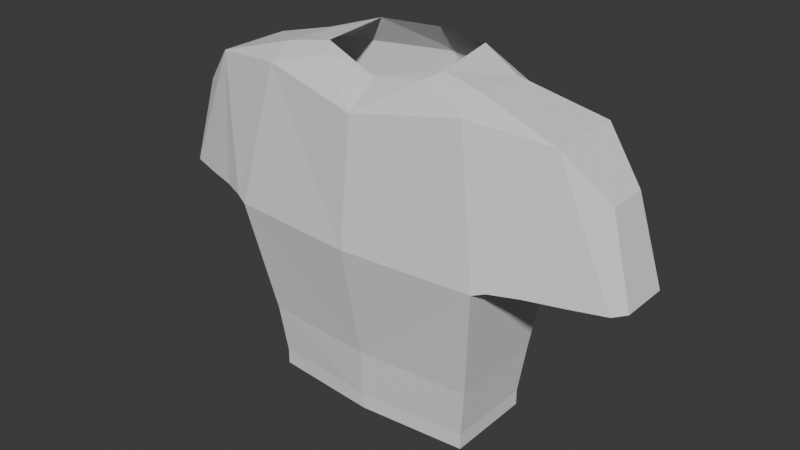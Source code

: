 # Source: torso2.blend  (saved by Blender 5.0.118; exported with 4.5.12 LTS)
import bpy
from mathutils import Matrix  # noqa: F401  (used for matrix-valued properties, if any)

bpy.ops.wm.read_factory_settings(use_empty=True)
scene = bpy.context.scene
scene.name = 'Scene'

# ---- collections
col_collection = bpy.data.collections.new('Collection'); scene.collection.children.link(col_collection)

# ---- world
world_world = bpy.data.worlds.new('World'); scene.world = world_world
world_world.use_nodes = True; world_world.node_tree.nodes.clear()
_N = world_world.node_tree.nodes; _L = world_world.node_tree.links
n0 = _N.new('ShaderNodeOutputWorld'); n0.name = 'World Output'; n0.location = (200, 100)
n1 = _N.new('ShaderNodeBackground'); n1.name = 'Background'; n1.location = (-200, 100)
n1.inputs[0].default_value = (0.05088, 0.05088, 0.05088, 1.0)
_L.new(n1.outputs[0], n0.inputs[0])
n0.is_active_output = True
world_world.color = (0.05088, 0.05088, 0.05088)
world_world.sun_shadow_jitter_overblur = 0.0

# ---- meshes
me_cube_001 = bpy.data.meshes.new('Cube.001')
me_cube_001.from_pydata([(0.2368, -0.4863, 1.668), (-0.2368, -0.4863, 1.659), (0.3043, -1.133e-09, 1.586), (-0.3747, 1.041e-08, 1.661), (-0.2064, -0.5032, 0.1757), (-0.2064, -0.5032, 0.2497), (-0.2273, -0.5307, 0.4759), (-0.2726, -0.6127, 1.017), (0.3212, -0.6127, 1.017), (0.2273, -0.5307, 0.4759), (0.2064, -0.5032, 0.2497), (0.2064, -0.5032, 0.1757), (0.3688, 1.195e-10, 1.017), (0.2622, 4.461e-10, 0.4759), (0.2482, 1.911e-10, 0.2497), (0.2482, 1.911e-10, 0.1757), (-0.3684, 6.495e-09, 1.017), (-0.3577, 6.525e-09, 0.4759), (-0.3316, 6.25e-09, 0.2497), (-0.3316, 6.25e-09, 0.1757), (-0.2503, -0.6679, 1.036), (0.3021, -0.6679, 1.036), (0.1595, -0.8504, 1.624), (-0.1901, -0.8504, 1.624), (0.0775, -1.043, 1.428), (-0.1082, -1.043, 1.428), (0.09622, -1.152, 1.039), (-0.1326, -1.152, 1.039), (0.144, -1.105, 1.032), (-0.1804, -1.105, 1.032), (0.2503, -0.7883, 1.035), (-0.232, -0.7826, 1.036), (0.1976, -0.952, 1.033), (-0.1977, -0.952, 1.033), (-0.2014, -0.7091, 1.036), (0.1733, -0.7091, 1.036), (-0.1636, -1.105, 1.032), (0.1244, -1.105, 1.032), (-0.193, -0.8907, 1.034), (0.1767, -0.8907, 1.034), (0.2368, 0.4863, 1.668), (-0.2368, 0.4863, 1.659), (-0.2064, 0.5032, 0.1757), (-0.2064, 0.5032, 0.2497), (-0.2273, 0.5307, 0.4759), (-0.2726, 0.6127, 1.017), (0.3212, 0.6127, 1.017), (0.2273, 0.5307, 0.4759), (0.2064, 0.5032, 0.2497), (0.2064, 0.5032, 0.1757), (-0.2503, 0.6679, 1.036), (0.3021, 0.6679, 1.036), (0.1595, 0.8504, 1.624), (-0.1901, 0.8504, 1.624), (0.0775, 1.043, 1.428), (-0.1082, 1.043, 1.428), (0.09622, 1.152, 1.039), (-0.1326, 1.152, 1.039), (0.144, 1.105, 1.032), (-0.1804, 1.105, 1.032), (0.2503, 0.7883, 1.035), (-0.232, 0.7826, 1.036), (0.1976, 0.952, 1.033), (-0.1977, 0.952, 1.033), (-0.2014, 0.7091, 1.036), (0.1733, 0.7091, 1.036), (-0.1636, 1.105, 1.032), (0.1244, 1.105, 1.032), (-0.193, 0.8907, 1.034), (0.1767, 0.8907, 1.034), (0.0889, -0.2926, 1.765), (0.0889, 0.2926, 1.765), (0.1576, -0.2431, 1.735), (-0.204, -0.2682, 1.796), (-0.204, 0.2682, 1.796), (0.1576, 0.2431, 1.735), (-0.2592, 1.063e-08, 1.796), (0.1184, -0.4863, 1.732), (0.1184, 0.4863, 1.732), (-0.1184, 0.4863, 1.732), (-0.1184, -0.4863, 1.732), (0.0, 0.4863, 1.732), (0.0, -0.4863, 1.732), (-0.01534, -0.8504, 1.624), (-0.01534, -1.043, 1.428), (-0.01534, 0.8504, 1.624), (-0.01534, 1.043, 1.428), (-0.1027, -0.8504, 1.624), (-0.06176, -1.043, 1.428), (-0.1492, -0.9467, 1.526), (0.1185, -0.9467, 1.526), (-0.1027, 0.8504, 1.624), (-0.06176, 1.043, 1.428), (-0.1492, 0.9467, 1.526), (0.1185, 0.9467, 1.526), (0.07206, -0.8504, 1.624), (0.03108, -1.043, 1.428), (0.07206, 0.8504, 1.624), (0.03108, 1.043, 1.428), (-0.01534, 0.9467, 1.526), (-0.01534, -0.9467, 1.526), (0.05157, -0.9467, 1.526), (0.05157, 0.9467, 1.526), (-0.08225, 0.9467, 1.526), (-0.08225, -0.9467, 1.526), (0.1576, 0.0, 1.695)], [], [(87, 83, 82), (12, 2, 0, 8), (3, 41, 45, 16), (4, 5, 18, 19), (5, 6, 17, 18), (6, 7, 16, 17), (15, 14, 10, 11), (14, 13, 9, 10), (13, 12, 8, 9), (11, 10, 5, 4), (10, 9, 6, 5), (9, 8, 7, 6), (21, 8, 0), (7, 20, 1), (104, 89, 25, 88), (88, 27, 84), (26, 27, 29, 36, 37, 28), (20, 21, 30, 35, 34, 31), (8, 21, 20, 7), (32, 22, 28), (33, 29, 23), (26, 28, 24), (90, 28, 22), (27, 25, 29), (29, 89, 23), (33, 23, 31), (30, 21, 22), (20, 23, 1), (31, 23, 20), (0, 22, 21), (32, 30, 22), (35, 30, 32, 39), (28, 37, 39, 32), (36, 29, 33, 38), (34, 38, 33, 31), (81, 78, 97), (12, 46, 40, 2), (7, 1, 3, 16), (42, 19, 18, 43), (43, 18, 17, 44), (44, 17, 16, 45), (15, 49, 48, 14), (14, 48, 47, 13), (13, 47, 46, 12), (49, 42, 43, 48), (48, 43, 44, 47), (47, 44, 45, 46), (51, 40, 46), (45, 41, 50), (103, 92, 55, 93), (86, 98, 56), (56, 58, 67, 66, 59, 57), (50, 61, 64, 65, 60, 51), (46, 45, 50, 51), (62, 58, 52), (63, 53, 59), (56, 54, 58), (58, 94, 52), (57, 59, 55), (93, 59, 53), (63, 61, 53), (60, 52, 51), (50, 41, 53), (61, 50, 53), (40, 51, 52), (62, 52, 60), (65, 69, 62, 60), (58, 62, 69, 67), (66, 68, 63, 59), (64, 61, 63, 68), (82, 70, 73, 80), (70, 82, 77, 72), (3, 76, 74), (71, 75, 78, 81), (71, 81, 79, 74), (73, 3, 1), (72, 77, 0), (102, 98, 86, 99), (101, 100, 84, 96), (90, 101, 96, 24), (22, 95, 101, 90), (95, 83, 100, 101), (97, 102, 99, 85), (52, 94, 102, 97), (94, 54, 98, 102), (91, 103, 93, 53), (85, 99, 103, 91), (99, 86, 92, 103), (100, 104, 88, 84), (83, 87, 104, 100), (87, 23, 89, 104), (22, 0, 77), (82, 80, 87), (80, 1, 23), (22, 77, 95), (77, 82, 95), (83, 95, 82), (23, 87, 80), (78, 40, 52), (52, 97, 78), (97, 85, 81), (85, 91, 81), (91, 53, 79), (81, 91, 79), (53, 41, 79), (74, 79, 41), (41, 3, 74), (1, 80, 73), (73, 76, 3), (2, 40, 75), (40, 78, 75), (0, 2, 72), (90, 24, 28), (29, 25, 89), (58, 54, 94), (93, 55, 59), (26, 24, 96), (26, 96, 84), (25, 27, 88), (27, 26, 84), (98, 54, 56), (56, 57, 86), (57, 55, 92), (57, 92, 86), (75, 105, 72, 2), (42, 49, 15, 19), (4, 19, 15, 11), (70, 72, 105), (75, 71, 105)])
_uv = me_cube_001.uv_layers.new(name='UVMap')
_uv.uv.foreach_set('vector', [0.3645, 0.6103, 0.3755, 0.6103, 0.3749, 0.6589, 0.508, 0.1009, 0.508, 0.01831, 0.579, 0.00806, 0.5943, 0.1011, 0.0, 0.0, 0.2222, 0.03911, 0.2548, 0.1284, 0.17, 0.1445, 0.125, 0.2762, 0.123, 0.2656, 0.1906, 0.2529, 0.1926, 0.2635, 0.123, 0.2656, 0.1113, 0.2357, 0.1847, 0.222, 0.1906, 0.2529, 0.1113, 0.2357, 0.0852, 0.1606, 0.17, 0.1445, 0.1847, 0.222, 0.508, 0.2229, 0.508, 0.2121, 0.5769, 0.2123, 0.5769, 0.2231, 0.508, 0.2121, 0.508, 0.1804, 0.5828, 0.1806, 0.5769, 0.2123, 0.508, 0.1804, 0.508, 0.1009, 0.5943, 0.1011, 0.5828, 0.1806, 0.83, 0.1315, 0.8297, 0.1207, 0.8899, 0.1187, 0.8902, 0.1295, 0.8297, 0.1207, 0.8256, 0.08923, 0.8919, 0.08702, 0.8899, 0.1187, 0.8256, 0.08923, 0.8094, 0.01096, 0.896, 0.00806, 0.8919, 0.08702, 0.6055, 0.09335, 0.5943, 0.1011, 0.579, 0.00806, 0.0852, 0.1606, 0.07272, 0.1547, 0.08279, 0.06558, 0.9595, 0.6758, 0.9693, 0.6758, 0.9635, 0.6903, 0.9567, 0.6903, 0.9567, 0.6903, 0.9662, 0.7421, 0.9499, 0.6903, 0.1539, 0.9292, 0.1539, 0.9609, 0.1472, 0.9675, 0.1472, 0.9652, 0.1472, 0.9254, 0.1472, 0.9227, 0.08818, 0.9772, 0.08818, 0.9008, 0.1058, 0.908, 0.0942, 0.9186, 0.0942, 0.9704, 0.1049, 0.9746, 0.07702, 0.896, 0.08818, 0.9008, 0.08818, 0.9772, 0.07702, 0.9826, 0.647, 0.09441, 0.6275, 0.01357, 0.6645, 0.09497, 0.03204, 0.1626, 0.01484, 0.166, 0.03601, 0.07931, 0.6712, 0.09421, 0.6645, 0.09497, 0.6546, 0.0427, 0.6411, 0.02814, 0.6645, 0.09497, 0.6275, 0.01357, 0.00806, 0.1659, 0.01473, 0.112, 0.01484, 0.166, 0.01484, 0.166, 0.02537, 0.09568, 0.03601, 0.07931, 0.03204, 0.1626, 0.03601, 0.07931, 0.05629, 0.1578, 0.6231, 0.09379, 0.6055, 0.09335, 0.6275, 0.01357, 0.07272, 0.1547, 0.03601, 0.07931, 0.08279, 0.06558, 0.05629, 0.1578, 0.03601, 0.07931, 0.07272, 0.1547, 0.579, 0.00806, 0.6275, 0.01357, 0.6055, 0.09335, 0.647, 0.09441, 0.6231, 0.09379, 0.6275, 0.01357, 0.0942, 0.9186, 0.1058, 0.908, 0.1296, 0.9153, 0.1207, 0.9182, 0.1472, 0.9227, 0.1472, 0.9254, 0.1207, 0.9182, 0.1296, 0.9153, 0.1472, 0.9652, 0.1472, 0.9675, 0.1296, 0.9699, 0.1207, 0.9693, 0.0942, 0.9704, 0.1207, 0.9693, 0.1296, 0.9699, 0.1049, 0.9746, 0.3749, 0.8008, 0.3899, 0.8008, 0.3866, 0.8494, 0.508, 0.1009, 0.4217, 0.1011, 0.437, 0.00806, 0.508, 0.01831, 0.0852, 0.1606, 0.08279, 0.06558, 0.0, 0.0, 0.17, 0.1445, 0.2603, 0.2505, 0.1926, 0.2635, 0.1906, 0.2529, 0.2582, 0.2399, 0.2582, 0.2399, 0.1906, 0.2529, 0.1847, 0.222, 0.2582, 0.2079, 0.2582, 0.2079, 0.1847, 0.222, 0.17, 0.1445, 0.2548, 0.1284, 0.508, 0.2229, 0.4392, 0.2231, 0.4392, 0.2123, 0.508, 0.2121, 0.508, 0.2121, 0.4392, 0.2123, 0.4332, 0.1806, 0.508, 0.1804, 0.508, 0.1804, 0.4332, 0.1806, 0.4217, 0.1011, 0.508, 0.1009, 0.7593, 0.1322, 0.6991, 0.1302, 0.6995, 0.1195, 0.7597, 0.1214, 0.7597, 0.1214, 0.6995, 0.1195, 0.6974, 0.08754, 0.7637, 0.08972, 0.7637, 0.08972, 0.6974, 0.08754, 0.6933, 0.00806, 0.7799, 0.0109, 0.4105, 0.09335, 0.437, 0.00806, 0.4217, 0.1011, 0.2548, 0.1284, 0.2222, 0.03911, 0.2643, 0.1183, 0.02355, 0.9098, 0.02629, 0.9236, 0.01952, 0.9236, 0.01379, 0.9098, 0.03307, 0.9236, 0.03984, 0.9236, 0.04824, 0.9746, 0.3399, 0.8987, 0.3466, 0.8922, 0.3466, 0.8949, 0.3466, 0.9347, 0.3466, 0.937, 0.3399, 0.9303, 0.4056, 0.9466, 0.3889, 0.9441, 0.3996, 0.9399, 0.3996, 0.8881, 0.3881, 0.8774, 0.4056, 0.8703, 0.4168, 0.8655, 0.4168, 0.9521, 0.4056, 0.9466, 0.4056, 0.8703, 0.3691, 0.09441, 0.3515, 0.09497, 0.3885, 0.01357, 0.3051, 0.1107, 0.2709, 0.03474, 0.3223, 0.1076, 0.3448, 0.09421, 0.3614, 0.0427, 0.3515, 0.09497, 0.3515, 0.09497, 0.375, 0.02814, 0.3885, 0.01357, 0.3287, 0.1051, 0.3223, 0.1076, 0.3028, 0.05738, 0.2868, 0.04606, 0.3223, 0.1076, 0.2709, 0.03474, 0.3051, 0.1107, 0.2807, 0.1152, 0.2709, 0.03474, 0.3929, 0.09379, 0.3885, 0.01357, 0.4105, 0.09335, 0.2643, 0.1183, 0.2222, 0.03911, 0.2709, 0.03474, 0.2807, 0.1152, 0.2643, 0.1183, 0.2709, 0.03474, 0.437, 0.00806, 0.4105, 0.09335, 0.3885, 0.01357, 0.3691, 0.09441, 0.3885, 0.01357, 0.3929, 0.09379, 0.3996, 0.8881, 0.3731, 0.8876, 0.3642, 0.8847, 0.3881, 0.8774, 0.3466, 0.8922, 0.3642, 0.8847, 0.3731, 0.8876, 0.3466, 0.8949, 0.3466, 0.9347, 0.3731, 0.9387, 0.3642, 0.9394, 0.3466, 0.937, 0.3996, 0.9399, 0.3889, 0.9441, 0.3642, 0.9394, 0.3731, 0.9387, 0.3749, 0.6589, 0.0, 0.0, 0.18, 0.3294, 0.36, 0.6589, 0.0, 0.0, 0.3749, 0.6589, 0.3899, 0.6589, 0.195, 0.3294, 0.0, 0.0, 0.0, 0.0, 0.18, 0.4004, 0.0, 0.0, 0.195, 0.4004, 0.3899, 0.8008, 0.3749, 0.8008, 0.0, 0.0, 0.3749, 0.8008, 0.36, 0.8008, 0.18, 0.4004, 0.18, 0.3294, 0.0, 0.0, 0.08279, 0.06558, 0.195, 0.3294, 0.3899, 0.6589, 0.4049, 0.6589, 0.04308, 0.9098, 0.03984, 0.9236, 0.03307, 0.9236, 0.03332, 0.9098, 0.94, 0.6758, 0.9498, 0.6758, 0.9499, 0.6903, 0.9431, 0.6903, 0.9302, 0.6758, 0.94, 0.6758, 0.9431, 0.6903, 0.9364, 0.6903, 0.9241, 0.6614, 0.9369, 0.6614, 0.94, 0.6758, 0.9302, 0.6758, 0.9369, 0.6614, 0.9497, 0.6614, 0.9498, 0.6758, 0.94, 0.6758, 0.04633, 0.8961, 0.04308, 0.9098, 0.03332, 0.9098, 0.03357, 0.8961, 0.05908, 0.8961, 0.05285, 0.9098, 0.04308, 0.9098, 0.04633, 0.8961, 0.05285, 0.9098, 0.04662, 0.9236, 0.03984, 0.9236, 0.04308, 0.9098, 0.02082, 0.8961, 0.02355, 0.9098, 0.01379, 0.9098, 0.00806, 0.8961, 0.03357, 0.8961, 0.03332, 0.9098, 0.02355, 0.9098, 0.02082, 0.8961, 0.03332, 0.9098, 0.03307, 0.9236, 0.02629, 0.9236, 0.02355, 0.9098, 0.9498, 0.6758, 0.9595, 0.6758, 0.9567, 0.6903, 0.9499, 0.6903, 0.9497, 0.6614, 0.9624, 0.6614, 0.9595, 0.6758, 0.9498, 0.6758, 0.9624, 0.6614, 0.9752, 0.6614, 0.9693, 0.6758, 0.9595, 0.6758, 0.3976, 0.6103, 0.4049, 0.6589, 0.3899, 0.6589, 0.3749, 0.6589, 0.36, 0.6589, 0.3645, 0.6103, 0.36, 0.6589, 0.345, 0.6589, 0.3534, 0.6103, 0.3976, 0.6103, 0.3899, 0.6589, 0.3866, 0.6103, 0.3899, 0.6589, 0.3749, 0.6589, 0.3866, 0.6103, 0.3755, 0.6103, 0.3866, 0.6103, 0.3749, 0.6589, 0.3534, 0.6103, 0.3645, 0.6103, 0.36, 0.6589, 0.3899, 0.8008, 0.4049, 0.8008, 0.3976, 0.8494, 0.3976, 0.8494, 0.3866, 0.8494, 0.3899, 0.8008, 0.3866, 0.8494, 0.3755, 0.8494, 0.3749, 0.8008, 0.3755, 0.8494, 0.3645, 0.8494, 0.3749, 0.8008, 0.3645, 0.8494, 0.3534, 0.8494, 0.36, 0.8008, 0.3749, 0.8008, 0.3645, 0.8494, 0.36, 0.8008, 0.3534, 0.8494, 0.345, 0.8008, 0.36, 0.8008, 0.18, 0.4004, 0.36, 0.8008, 0.2222, 0.03911, 0.2222, 0.03911, 0.0, 0.0, 0.18, 0.4004, 0.08279, 0.06558, 0.36, 0.6589, 0.18, 0.3294, 0.18, 0.3294, 0.0, 0.0, 0.0, 0.0, 0.508, 0.01831, 0.4049, 0.8008, 0.195, 0.4004, 0.4049, 0.8008, 0.3899, 0.8008, 0.195, 0.4004, 0.4049, 0.6589, 0.508, 0.01831, 0.195, 0.3294, 0.6411, 0.02814, 0.6546, 0.0427, 0.6645, 0.09497, 0.01484, 0.166, 0.01473, 0.112, 0.02537, 0.09568, 0.3515, 0.09497, 0.3614, 0.0427, 0.375, 0.02814, 0.2868, 0.04606, 0.3028, 0.05738, 0.3223, 0.1076, 0.9345, 0.7421, 0.9364, 0.6903, 0.9431, 0.6903, 0.9345, 0.7421, 0.9431, 0.6903, 0.9499, 0.6903, 0.9635, 0.6903, 0.9662, 0.7421, 0.9567, 0.6903, 0.9662, 0.7421, 0.9345, 0.7421, 0.9499, 0.6903, 0.03984, 0.9236, 0.04662, 0.9236, 0.04824, 0.9746, 0.04824, 0.9746, 0.01659, 0.9746, 0.03307, 0.9236, 0.01659, 0.9746, 0.01952, 0.9236, 0.02629, 0.9236, 0.01659, 0.9746, 0.02629, 0.9236, 0.03307, 0.9236, 0.195, 0.4004, 0.195, 0.3649, 0.195, 0.3294, 0.508, 0.01831, 0.6991, 0.1302, 0.7593, 0.1322, 0.508, 0.2229, 0.1926, 0.2635, 0.8902, 0.1295, 0.1926, 0.2635, 0.508, 0.2229, 0.83, 0.1315, 0.0, 0.0, 0.195, 0.3294, 0.195, 0.3649, 0.195, 0.4004, 0.0, 0.0, 0.195, 0.3649])
me_cube_001.materials.append(None)
me_cube_001.use_mirror_vertex_groups = False
me_cube_001.use_paint_bone_selection = False
me_cube_001.use_paint_mask = True
me_cube_001.update()

# ---- objects
ob_cube_001 = bpy.data.objects.new('Cube.001', me_cube_001)

# ---- transforms, parenting, visibility, modifiers, constraints
ob_cube_001.location = (0.0, 0.0, 0.9409)
ob_cube_001.rotation_euler = (0.0, 0.0, -1.571)
ob_cube_001.scale = (0.3688, 0.3688, 0.3688)
ob_cube_001.lock_rotations_4d = False
ob_cube_001.empty_display_type = 'ARROWS'
ob_cube_001.lineart.crease_threshold = 0.0
_vg = ob_cube_001.vertex_groups.new(name='spine')
_vg = ob_cube_001.vertex_groups.new(name='spine.001')
_vg = ob_cube_001.vertex_groups.new(name='spine.002')
_vg = ob_cube_001.vertex_groups.new(name='spine.003')
_vg = ob_cube_001.vertex_groups.new(name='spine.004')
_vg = ob_cube_001.vertex_groups.new(name='spine.005')
_vg = ob_cube_001.vertex_groups.new(name='spine.006')
_vg = ob_cube_001.vertex_groups.new(name='shoulder.L')
_vg = ob_cube_001.vertex_groups.new(name='upper_arm.L')
_vg = ob_cube_001.vertex_groups.new(name='forearm.L')
_vg = ob_cube_001.vertex_groups.new(name='hand.L')
_vg = ob_cube_001.vertex_groups.new(name='shoulder.R')
_vg = ob_cube_001.vertex_groups.new(name='upper_arm.R')
_vg = ob_cube_001.vertex_groups.new(name='forearm.R')
_vg = ob_cube_001.vertex_groups.new(name='hand.R')
_vg = ob_cube_001.vertex_groups.new(name='breast.L')
_vg = ob_cube_001.vertex_groups.new(name='breast.R')
_vg = ob_cube_001.vertex_groups.new(name='pelvis.L')
_vg = ob_cube_001.vertex_groups.new(name='pelvis.R')
_vg = ob_cube_001.vertex_groups.new(name='thigh.L')
_vg = ob_cube_001.vertex_groups.new(name='shin.L')
_vg = ob_cube_001.vertex_groups.new(name='foot.L')
_vg = ob_cube_001.vertex_groups.new(name='toe.L')
_vg = ob_cube_001.vertex_groups.new(name='heel.02.L')
_vg = ob_cube_001.vertex_groups.new(name='thigh.R')
_vg = ob_cube_001.vertex_groups.new(name='shin.R')
_vg = ob_cube_001.vertex_groups.new(name='foot.R')
_vg = ob_cube_001.vertex_groups.new(name='toe.R')
_vg = ob_cube_001.vertex_groups.new(name='heel.02.R')
_vg = ob_cube_001.vertex_groups.new(name='DEF-spine')
_vg = ob_cube_001.vertex_groups.new(name='DEF-spine.001')
_vg = ob_cube_001.vertex_groups.new(name='DEF-spine.002')
_vg = ob_cube_001.vertex_groups.new(name='DEF-spine.003')
_vg = ob_cube_001.vertex_groups.new(name='DEF-spine.004')
_vg = ob_cube_001.vertex_groups.new(name='DEF-spine.005')
_vg = ob_cube_001.vertex_groups.new(name='DEF-spine.006')
_vg = ob_cube_001.vertex_groups.new(name='DEF-pelvis.L')
_vg = ob_cube_001.vertex_groups.new(name='DEF-pelvis.R')
_vg = ob_cube_001.vertex_groups.new(name='DEF-thigh.L')
_vg = ob_cube_001.vertex_groups.new(name='DEF-thigh.L.001')
_vg = ob_cube_001.vertex_groups.new(name='DEF-shin.L')
_vg = ob_cube_001.vertex_groups.new(name='DEF-shin.L.001')
_vg = ob_cube_001.vertex_groups.new(name='DEF-foot.L')
_vg = ob_cube_001.vertex_groups.new(name='DEF-toe.L')
_vg = ob_cube_001.vertex_groups.new(name='DEF-thigh.R')
_vg = ob_cube_001.vertex_groups.new(name='DEF-thigh.R.001')
_vg = ob_cube_001.vertex_groups.new(name='DEF-shin.R')
_vg = ob_cube_001.vertex_groups.new(name='DEF-shin.R.001')
_vg = ob_cube_001.vertex_groups.new(name='DEF-foot.R')
_vg = ob_cube_001.vertex_groups.new(name='DEF-toe.R')
_vg = ob_cube_001.vertex_groups.new(name='DEF-shoulder.L')
_vg = ob_cube_001.vertex_groups.new(name='DEF-upper_arm.L')
_vg = ob_cube_001.vertex_groups.new(name='DEF-upper_arm.L.001')
_vg = ob_cube_001.vertex_groups.new(name='DEF-forearm.L')
_vg = ob_cube_001.vertex_groups.new(name='DEF-forearm.L.001')
_vg = ob_cube_001.vertex_groups.new(name='DEF-hand.L')
_vg = ob_cube_001.vertex_groups.new(name='DEF-shoulder.R')
_vg = ob_cube_001.vertex_groups.new(name='DEF-upper_arm.R')
_vg = ob_cube_001.vertex_groups.new(name='DEF-upper_arm.R.001')
_vg = ob_cube_001.vertex_groups.new(name='DEF-forearm.R')
_vg = ob_cube_001.vertex_groups.new(name='DEF-forearm.R.001')
_vg = ob_cube_001.vertex_groups.new(name='DEF-hand.R')
_vg = ob_cube_001.vertex_groups.new(name='DEF-breast.L')
_vg = ob_cube_001.vertex_groups.new(name='DEF-breast.R')

# ---- collection membership
scene.collection.objects.link(ob_cube_001)

# ---- scene / render settings (as saved in the file)
scene.frame_start = 1; scene.frame_end = 250; scene.frame_set(1)
scene.render.engine = 'BLENDER_EEVEE_NEXT'
scene.render.bake_bias = 0.0
scene.render.bake_samples = 0
scene.cycles.sampling_pattern = 'TABULATED_SOBOL'
scene.eevee.use_volume_custom_range = False
bpy.context.view_layer.update()

# ---- added for rendering (the .blend has no active camera and no usable light): camera, sun
cam_auto = bpy.data.cameras.new('AutoCamera')
cam_auto.lens = 50.0
cam_auto.sensor_width = 36.0
cam_auto.clip_end = 1000.0
ob_auto_camera = bpy.data.objects.new('AutoCamera', cam_auto)
scene.collection.objects.link(ob_auto_camera)
ob_auto_camera.location = (0.994148, -1.19188, 2.0997)
ob_auto_camera.rotation_euler = (1.09748, -7.21219e-08, 0.694738)
scene.camera = ob_auto_camera
light_auto_sun = bpy.data.lights.new('AutoSun', 'SUN')
light_auto_sun.energy = 3.0
light_auto_sun.angle = 0.0523599
ob_auto_sun = bpy.data.objects.new('AutoSun', light_auto_sun)
scene.collection.objects.link(ob_auto_sun)
ob_auto_sun.rotation_euler = (0.872665, 0.174533, 0.523599)
bpy.context.view_layer.update()
